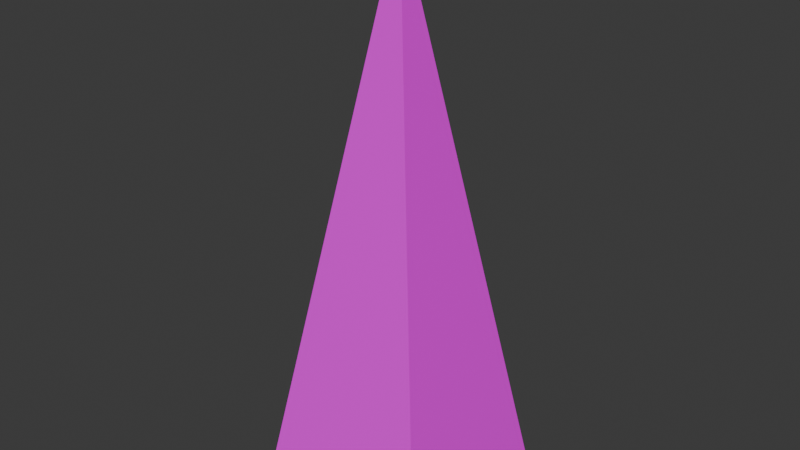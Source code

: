 # Source: Tree_2.blend  (saved by Blender 4.0.36; exported with 4.5.12 LTS)
import bpy
from mathutils import Matrix  # noqa: F401  (used for matrix-valued properties, if any)

bpy.ops.wm.read_factory_settings(use_empty=True)
scene = bpy.context.scene
scene.name = 'Scene'

# ---- collections
col_collection = bpy.data.collections.new('Collection'); scene.collection.children.link(col_collection)

# ---- images (referenced by path relative to the original .blend; pixels are not part of the script)
import os
ASSET_DIR = os.environ.get("B2B_ASSET_DIR", "")  # directory of the original .blend (textures are referenced by path, not embedded)
HERE = os.path.dirname(os.path.abspath(__file__))  # packed textures are extracted next to this script under _unpacked/

def load_image(name, relpath, width, height, colorspace="sRGB"):
    """Load a texture the original file referenced (path relative to the .blend, or extracted next to this script)."""
    p = next((c for c in (os.path.join(HERE, relpath), os.path.join(ASSET_DIR, relpath)) if relpath and os.path.exists(c)), "")
    if p:
        img = bpy.data.images.load(p, check_existing=True)
        img.name = name
    else:  # same state as the original file: an image datablock whose file is absent (Cycles renders it pink)
        img = bpy.data.images.new(name, width, height)
        img.source = "FILE"
        img.filepath = "//" + (relpath or name)
    img.colorspace_settings.name = colorspace
    return img
img_darkforest_palette_png = load_image('DarkForest_Palette.png', 'DarkForest_Palette.png', 1024, 1024, 'sRGB')

# ---- materials (node trees are filled in below, after node groups)
mat_material = bpy.data.materials.new('Material')
mat_material.alpha_threshold = 0.0
mat_material.use_transparent_shadow = False
mat_material.roughness = 0.5
mat_material.line_color = (0.0, 0.0, 0.0, 1.0)

# ---- material node trees
mat_material.use_nodes = True; mat_material.node_tree.nodes.clear()
_N = mat_material.node_tree.nodes; _L = mat_material.node_tree.links
n0 = _N.new('ShaderNodeOutputMaterial'); n0.name = 'Material Output'; n0.location = (300, 300)
n1 = _N.new('ShaderNodeBsdfPrincipled'); n1.name = 'Principled BSDF'; n1.location = (10, 300)
n1.inputs[3].default_value = 1.45
n2 = _N.new('ShaderNodeTexImage'); n2.name = 'Image Texture'; n2.location = (-422, 148)
n2.image = img_darkforest_palette_png
n2.interpolation = 'Closest'
_L.new(n1.outputs[0], n0.inputs[0])
_L.new(n2.outputs[0], n1.inputs[0])
n0.is_active_output = True

# ---- world
world_world = bpy.data.worlds.new('World'); scene.world = world_world
world_world.use_nodes = True; world_world.node_tree.nodes.clear()
_N = world_world.node_tree.nodes; _L = world_world.node_tree.links
n0 = _N.new('ShaderNodeOutputWorld'); n0.name = 'World Output'; n0.location = (300, 300)
n1 = _N.new('ShaderNodeBackground'); n1.name = 'Background'; n1.location = (10, 300)
n1.inputs[0].default_value = (0.05088, 0.05088, 0.05088, 1.0)
_L.new(n1.outputs[0], n0.inputs[0])
n0.is_active_output = True
world_world.color = (0.05088, 0.05088, 0.05088)
world_world.use_sun_shadow = False
world_world.sun_shadow_jitter_overblur = 0.0

# ---- meshes
me_cube_001 = bpy.data.meshes.new('Cube.001')
me_cube_001.from_pydata([(-1.0, -1.0, 0.0), (0.0, 0.0, 6.0), (-1.0, 1.0, 0.0), (1.0, -1.0, 0.0), (1.0, 1.0, 0.0)], [], [(0, 1, 2), (2, 1, 4), (4, 1, 3), (3, 1, 0), (2, 4, 3, 0)])
_uv = me_cube_001.uv_layers.new(name='UVMap')
_uv.uv.foreach_set('vector', [0.4341, 0.4114, 0.4341, 0.4114, 0.4341, 0.4114, 0.4341, 0.4114, 0.4341, 0.4114, 0.4341, 0.4114, 0.4341, 0.4114, 0.4341, 0.4114, 0.4341, 0.4114, 0.4341, 0.4114, 0.4341, 0.4114, 0.4341, 0.4114, 0.4341, 0.4114, 0.4341, 0.4114, 0.4341, 0.4114, 0.4341, 0.4114])
me_cube_001.materials.append(mat_material)
me_cube_001.update()

# ---- objects
ob_cube = bpy.data.objects.new('Cube', me_cube_001)

# ---- transforms, parenting, visibility, modifiers, constraints
ob_cube.location = (0.0, 0.0, 0.0)

# ---- collection membership
col_collection.objects.link(ob_cube)

# ---- scene / render settings (as saved in the file)
scene.frame_start = 1; scene.frame_end = 250; scene.frame_set(1)
scene.render.engine = 'BLENDER_EEVEE_NEXT'
scene.cycles.sampling_pattern = 'TABULATED_SOBOL'
bpy.context.view_layer.update()

# ---- added for rendering (the .blend has no active camera and no usable light): camera, sun
cam_auto = bpy.data.cameras.new('AutoCamera')
cam_auto.lens = 50.0
cam_auto.sensor_width = 36.0
cam_auto.clip_end = 1000.0
ob_auto_camera = bpy.data.objects.new('AutoCamera', cam_auto)
scene.collection.objects.link(ob_auto_camera)
ob_auto_camera.location = (6.13725, -7.3647, 7.9098)
ob_auto_camera.rotation_euler = (1.09748, -7.21219e-08, 0.694738)
scene.camera = ob_auto_camera
light_auto_sun = bpy.data.lights.new('AutoSun', 'SUN')
light_auto_sun.energy = 3.0
light_auto_sun.angle = 0.0523599
ob_auto_sun = bpy.data.objects.new('AutoSun', light_auto_sun)
scene.collection.objects.link(ob_auto_sun)
ob_auto_sun.rotation_euler = (0.872665, 0.174533, 0.523599)
bpy.context.view_layer.update()
